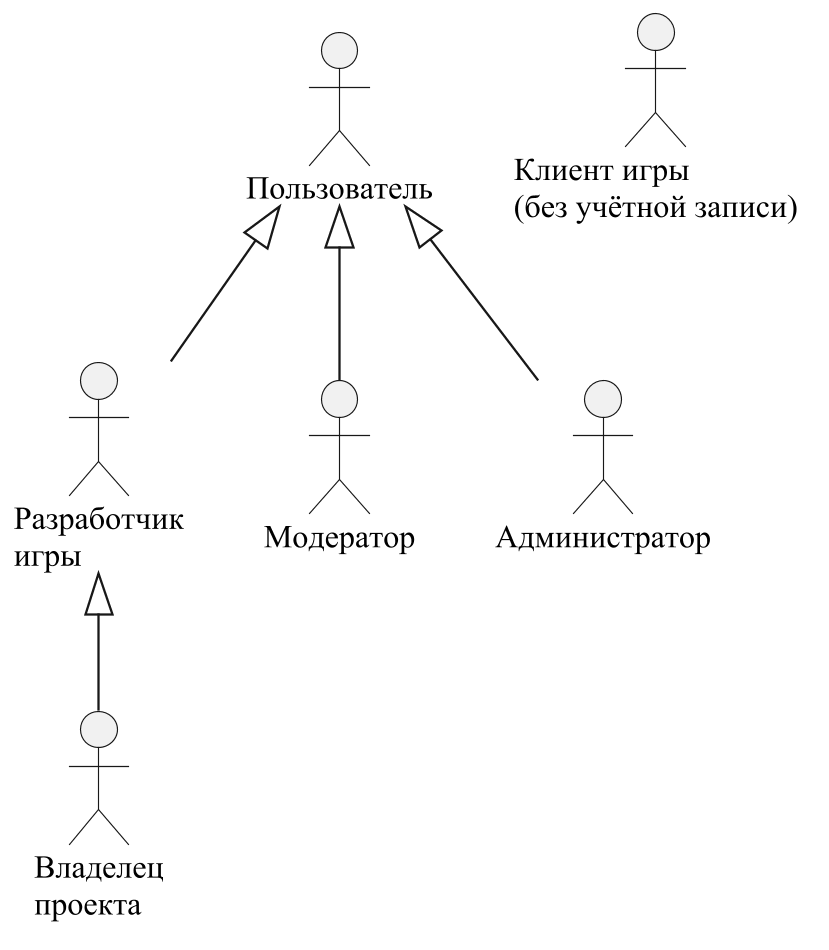

The diagram above was rendered by PlantUML. Its source (embedded in the PNG):
@startuml actors
!include style.iuml
top to bottom direction
actor "Пользователь" as User
actor "Разработчик\nигры" as Dev
actor "Модератор" as Mod
actor "Администратор" as Admin
actor "Владелец\nпроекта" as Owner
actor "Клиент игры\n(без учётной записи)" as Client
Dev -up-|> User
User -[hidden]right- Client
Mod -up-|> User
Admin -up-|> User
Owner -up-|> Dev
@enduml